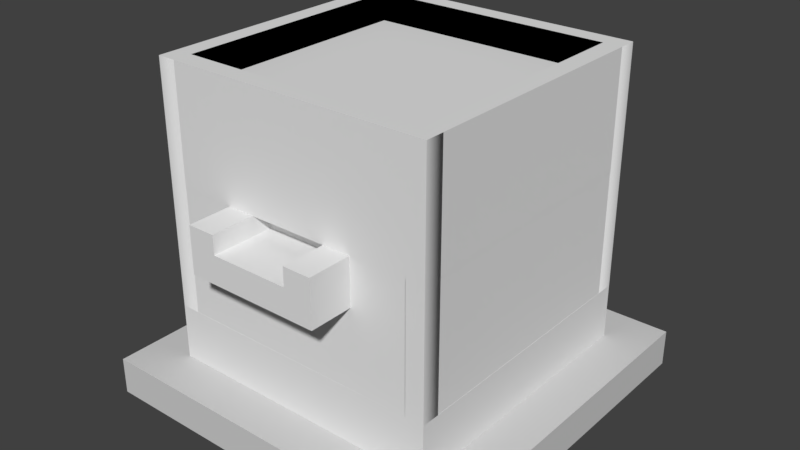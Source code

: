 # Source: caster.blend  (saved by Blender 2.78.0; exported with 4.5.12 LTS)
import bpy
from mathutils import Matrix  # noqa: F401  (used for matrix-valued properties, if any)

bpy.ops.wm.read_factory_settings(use_empty=True)
scene = bpy.context.scene
scene.name = 'Scene'

# ---- collections
col_collection_1 = bpy.data.collections.new('Collection 1'); scene.collection.children.link(col_collection_1)

# ---- materials (node trees are filled in below, after node groups)
mat_glass = bpy.data.materials.new('Glass')
mat_glass.alpha_threshold = 0.0
mat_glass.use_transparent_shadow = False
mat_glass.roughness = 0.5
mat_floorplate = bpy.data.materials.new('FloorPlate')
mat_floorplate.alpha_threshold = 0.0
mat_floorplate.use_transparent_shadow = False
mat_floorplate.diffuse_color = (0.64, 0.64, 0.64, 1.0)
mat_floorplate.specular_color = (0.5, 0.5, 0.5)
mat_floorplate.roughness = 0.5
mat_floorplate.specular_intensity = 1.0
mat_caster = bpy.data.materials.new('Caster')
mat_caster.alpha_threshold = 0.0
mat_caster.use_transparent_shadow = False
mat_caster.roughness = 0.5
mat_connector = bpy.data.materials.new('Connector')
mat_connector.alpha_threshold = 0.0
mat_connector.use_transparent_shadow = False
mat_connector.roughness = 0.5

# ---- material node trees

# ---- world
world_world = bpy.data.worlds.new('World'); scene.world = world_world
world_world.color = (0.05088, 0.05088, 0.05088)
world_world.use_sun_shadow = False
world_world.sun_shadow_jitter_overblur = 0.0
world_world.cycles.sampling_method = 'MANUAL'

# ---- meshes
me_plane = bpy.data.meshes.new('Plane')
me_plane.from_pydata([(0.8813, -0.8312, 0.25), (0.8813, -0.1687, 0.25), (0.8813, -0.8312, 0.5875), (0.8813, -0.1687, 0.5875)], [], [(0, 1, 3, 2)])
_uv = me_plane.uv_layers.new(name='UVMap')
_uv.uv.foreach_set('vector', [7.136e-05, 7.145e-05, 0.9999, 7.136e-05, 0.9999, 1.0, 7.136e-05, 1.0])
me_plane.materials.append(mat_glass)
me_plane.use_remesh_preserve_volume = False
me_plane.use_remesh_preserve_attributes = False
me_plane.use_mirror_vertex_groups = False
me_plane.update()
me_floorplate_cube_005 = bpy.data.meshes.new('FloorPlate_Cube.005')
me_floorplate_cube_005.from_pydata([(0.0, 0.1, 0.0), (0.0, 0.0, 0.0), (0.0, 0.0, 1.0), (1.0, 0.1, 0.0), (1.0, 0.0, 0.0), (1.0, 0.1, 1.0), (1.0, 0.0, 1.0), (0.0, 0.1, 1.0)], [], [(0, 1, 2), (3, 4, 1), (5, 6, 4), (7, 2, 6), (1, 4, 6), (3, 0, 7), (7, 0, 2), (0, 3, 1), (3, 5, 4), (5, 7, 6), (2, 1, 6), (5, 3, 7)])
me_floorplate_cube_005.polygons.foreach_set('use_smooth', [True] * 12)
_k = set([(0, 1), (0, 3), (0, 7), (1, 2), (1, 4), (2, 6), (2, 7), (3, 4), (3, 5), (4, 6), (5, 6), (5, 7)])
me_floorplate_cube_005.attributes.new('sharp_edge', 'BOOLEAN', 'EDGE').data.foreach_set('value', [ (min(e.vertices), max(e.vertices)) in _k for e in me_floorplate_cube_005.edges])
_uv = me_floorplate_cube_005.uv_layers.new(name='UVMap')
_uv.uv.foreach_set('vector', [0.9998, 0.151, 0.9998, 0.201, 0.5002, 0.201, 0.9998, 0.1008, 0.9998, 0.1507, 0.5002, 0.1507, 0.5002, 0.0501, 0.5002, 0.0002, 0.9998, 0.0002, 0.5002, 0.1004, 0.5002, 0.0505, 0.9998, 0.0505, 0.0002, 0.5002, 0.4998, 0.5002, 0.4998, 0.9998, 0.4998, 0.4998, 0.0002, 0.4998, 0.0002, 0.0002, 0.5002, 0.151, 0.9998, 0.151, 0.5002, 0.201, 0.5002, 0.1008, 0.9998, 0.1008, 0.5002, 0.1507, 0.9998, 0.0501, 0.5002, 0.0501, 0.9998, 0.0002, 0.9998, 0.1004, 0.5002, 0.1004, 0.9998, 0.0505, 0.0002, 0.9998, 0.0002, 0.5002, 0.4998, 0.9998, 0.4998, 0.0002, 0.4998, 0.4998, 0.0002, 0.0002])
me_floorplate_cube_005.materials.append(mat_floorplate)
me_floorplate_cube_005.use_remesh_preserve_volume = False
me_floorplate_cube_005.use_remesh_preserve_attributes = False
me_floorplate_cube_005.use_mirror_vertex_groups = False
me_floorplate_cube_005.update()
me_floorplate_cube_005.normals_split_custom_set([tuple(v) for v in zip(*[iter([-1.0, 0.0, 0.0, -1.0, 0.0, 0.0, -1.0, 0.0, 0.0, 0.0, 0.0, -1.0, 0.0, 0.0, -1.0, 0.0, 0.0, -1.0, 1.0, 0.0, 0.0, 1.0, 0.0, 0.0, 1.0, 0.0, 0.0, 0.0, 0.0, 1.0, 0.0, 0.0, 1.0, 0.0, 0.0, 1.0, 0.0, -1.0, 0.0, 0.0, -1.0, 0.0, 0.0, -1.0, 0.0, 0.0, 1.0, 0.0, 0.0, 1.0, 0.0, 0.0, 1.0, 0.0, -1.0, 0.0, 0.0, -1.0, 0.0, 0.0, -1.0, 0.0, 0.0, 0.0, 0.0, -1.0, 0.0, 0.0, -1.0, 0.0, 0.0, -1.0, 1.0, 0.0, 0.0, 1.0, 0.0, 0.0, 1.0, 0.0, 0.0, 0.0, 0.0, 1.0, 0.0, 0.0, 1.0, 0.0, 0.0, 1.0, 0.0, -1.0, 0.0, 0.0, -1.0, 0.0, 0.0, -1.0, 0.0, 0.0, 1.0, 0.0, 0.0, 1.0, 0.0, 0.0, 1.0, 0.0])] * 3)])
me_cube_001 = bpy.data.meshes.new('Cube.001')
me_cube_001.from_pydata([(-0.9508, -0.909, 0.6329), (-0.9508, -0.1465, 0.6329), (-0.1883, -0.909, 0.6329), (-0.1883, -0.1465, 0.6329), (-0.5195, -0.1465, 0.6329), (-0.5195, -0.909, 0.6329), (-0.6195, -0.1465, 0.6329), (-0.6195, -0.909, 0.6329), (-0.9508, -0.909, 0.7829), (-0.9508, -0.1465, 0.7829), (-0.1883, -0.1465, 0.7829), (-0.1883, -0.909, 0.7829), (-0.5195, -0.909, 0.7829), (-0.5195, -0.1465, 0.7829), (-0.6195, -0.1465, 0.7829), (-0.6195, -0.909, 0.7829), (-0.1883, -0.909, 1.12), (-0.9508, -0.909, 0.7829), (-0.2383, -0.859, 1.12), (-0.1883, -0.859, 1.12), (-0.3091, -0.2673, 0.6429), (-0.3091, -0.7881, 0.6429), (-0.9008, -0.909, 0.7829), (-0.83, -0.2673, 0.6429), (-0.9008, -0.859, 0.7829), (-0.9008, -0.909, 0.7829), (-0.9508, -0.1465, 0.7829), (-0.9008, -0.1465, 0.7829), (-0.9508, -0.4777, 0.6329), (-0.1883, -0.4777, 0.6329), (-0.5195, -0.4777, 0.6329), (-0.6195, -0.4777, 0.6329), (-0.1883, -0.4777, 0.7829), (-0.9508, -0.4777, 0.7829), (-0.83, -0.7881, 0.6429), (-0.9508, -0.859, 0.7829), (-0.9508, -0.5777, 0.6329), (-0.5195, -0.5777, 0.6329), (-0.6195, -0.5777, 0.6329), (-0.1883, -0.5777, 0.7829), (-0.1883, -0.859, 0.7829), (-0.1883, -0.5777, 0.6329), (-0.9508, -0.5777, 0.7829), (-0.2383, -0.859, 0.7829), (-0.9008, -0.1965, 0.7829), (-0.9508, -0.1965, 0.7829), (-0.9508, -0.909, 0.7829), (-0.9508, -0.859, 0.7829), (-0.9008, -0.1465, 0.6329), (-0.2383, -0.909, 0.6329), (-0.2383, -0.1465, 0.6329), (-0.2383, -0.909, 0.7829), (-0.2383, -0.1465, 0.7829), (-0.1883, -0.909, 0.7829), (-0.2383, -0.909, 0.7829), (-0.2383, -0.4777, 0.6329), (-0.2383, -0.5777, 0.6329), (-0.1883, -0.1965, 0.6329), (-0.9508, -0.1965, 0.7829), (-0.9008, -0.859, 0.7829), (-0.9508, -0.1965, 0.6329), (-0.5195, -0.1965, 0.6329), (-0.6195, -0.1965, 0.6329), (-0.1883, -0.1965, 0.7829), (-0.2383, -0.1965, 0.7829), (-0.2383, -0.1965, 0.6329), (-0.9008, -0.909, 0.6329), (-0.9008, -0.1465, 0.7829), (-0.9008, -0.909, 0.7829), (-0.2383, -0.909, 1.12), (-0.2383, -0.1465, 0.7829), (-0.9008, -0.4777, 0.6329), (-0.9008, -0.5777, 0.6329), (-0.9008, -0.1965, 0.6329), (-0.9508, -0.859, 0.6329), (-0.5195, -0.859, 0.6329), (-0.6195, -0.859, 0.6329), (-0.1883, -0.859, 0.7829), (-0.1883, -0.1465, 0.7829), (-0.1883, -0.859, 0.6329), (-0.9508, -0.859, 0.7829), (-0.1883, -0.1965, 0.7829), (-0.2383, -0.859, 0.6329), (-0.9008, -0.859, 0.6329), (-0.9508, -0.859, 1.12), (-0.9508, -0.909, 1.12), (-0.9008, -0.909, 1.12), (-0.9008, -0.859, 1.12), (-0.9008, -0.1465, 1.12), (-0.9508, -0.1465, 1.12), (-0.9008, -0.1965, 1.12), (-0.9508, -0.1965, 1.12), (-0.1883, -0.1965, 1.12), (-0.2383, -0.1965, 1.12), (-0.2383, -0.1465, 1.12), (-0.1883, -0.1465, 1.12), (-0.1883, -0.1965, 1.433), (-0.2383, -0.1965, 1.433), (-0.2383, -0.1465, 1.433), (-0.1883, -0.1465, 1.433), (-0.9008, -0.1465, 1.433), (-0.9508, -0.1465, 1.433), (-0.9008, -0.1965, 1.433), (-0.9508, -0.1965, 1.433), (-0.9508, -0.859, 1.433), (-0.9508, -0.909, 1.433), (-0.9008, -0.909, 1.433), (-0.9008, -0.859, 1.433), (-0.1883, -0.909, 1.433), (-0.1883, -0.859, 1.433), (-0.2383, -0.909, 1.433), (-0.2383, -0.859, 1.433), (-0.1883, -0.1965, 1.12), (-0.2383, -0.1965, 1.12), (-0.1883, -0.859, 1.12), (-0.2383, -0.859, 1.12), (-0.2383, -0.1965, 1.12), (-0.2383, -0.1465, 1.12), (-0.9008, -0.1465, 1.12), (-0.9008, -0.1965, 1.12), (-0.9008, -0.1965, 1.12), (-0.9508, -0.1965, 1.12), (-0.9508, -0.859, 1.12), (-0.9008, -0.859, 1.12), (-0.9008, -0.909, 1.12), (-0.9008, -0.859, 1.12), (-0.2383, -0.909, 1.12), (-0.2383, -0.859, 1.12), (-0.9008, -0.859, 0.9954), (-0.2383, -0.859, 0.9954), (-0.2383, -0.1965, 0.9954), (-0.9008, -0.1965, 0.9954), (-0.9008, -0.859, 0.9954), (-0.2383, -0.859, 0.9954), (-0.2383, -0.1965, 0.9954), (-0.9008, -0.1965, 0.9954), (-0.6003, -0.5585, 0.9579), (-0.5388, -0.5585, 0.9579), (-0.5388, -0.4969, 0.9579), (-0.6003, -0.4969, 0.9579), (-0.6003, -0.5585, 0.8929), (-0.5388, -0.5585, 0.8929), (-0.5388, -0.4969, 0.8929), (-0.6003, -0.4969, 0.8929), (-0.2383, -0.1965, 1.358), (-0.2383, -0.859, 1.358), (-0.9008, -0.1965, 1.358), (-0.9008, -0.859, 1.358)], [(68, 8), (77, 11), (54, 49), (43, 82), (74, 47), (83, 24), (65, 64), (70, 50), (10, 63), (73, 44), (45, 60), (26, 1), (48, 27)], [(70, 27, 44, 64), (76, 75, 5, 7), (83, 76, 7, 66), (5, 12, 15, 7), (48, 67, 14, 6), (6, 14, 13, 4), (49, 51, 12, 5), (46, 17, 35, 47), (25, 54, 43, 24), (50, 52, 10, 3), (60, 58, 9, 1), (47, 35, 59, 24), (24, 59, 22, 25), (35, 84, 87, 59), (43, 18, 19, 40), (79, 40, 53, 2), (66, 25, 46, 0), (70, 94, 95, 78), (40, 19, 16, 53), (36, 42, 33, 28), (57, 63, 32, 29), (73, 62, 31, 71), (62, 61, 30, 31), (65, 57, 29, 55), (74, 80, 42, 36), (53, 16, 69, 54), (29, 32, 39, 41), (71, 31, 38, 72), (31, 30, 37, 38), (55, 29, 41, 56), (64, 43, 40, 81), (26, 45, 91, 89), (30, 55, 56, 37), (61, 65, 55, 30), (18, 111, 109, 19), (24, 34, 23, 44), (4, 13, 52, 50), (2, 11, 51, 49), (75, 82, 49, 5), (4, 50, 65, 61), (3, 78, 81, 57), (6, 4, 61, 62), (48, 6, 62, 73), (54, 69, 18, 43), (44, 23, 20, 64), (28, 33, 58, 60), (28, 71, 72, 36), (60, 73, 71, 28), (64, 20, 21, 43), (25, 22, 17, 46), (7, 15, 68, 66), (1, 9, 67, 48), (45, 47, 24, 44), (36, 72, 83, 74), (37, 56, 82, 75), (23, 34, 21, 20), (0, 8, 80, 74), (43, 21, 34, 24), (41, 39, 77, 79), (72, 38, 76, 83), (38, 37, 75, 76), (56, 41, 79, 82), (87, 107, 106, 86), (17, 85, 84, 35), (59, 87, 86, 22), (22, 86, 85, 17), (89, 91, 103, 101), (44, 27, 88, 90), (27, 26, 89, 88), (45, 44, 90, 91), (94, 98, 99, 95), (78, 95, 92, 81), (81, 92, 93, 64), (64, 93, 94, 70), (97, 96, 99, 98), (92, 96, 97, 93), (95, 99, 96, 92), (93, 97, 98, 94), (101, 103, 102, 100), (90, 88, 100, 102), (91, 90, 102, 103), (88, 89, 101, 100), (107, 104, 105, 106), (85, 105, 104, 84), (84, 104, 107, 87), (86, 106, 105, 85), (109, 111, 110, 108), (69, 110, 111, 18), (16, 108, 110, 69), (19, 109, 108, 16), (109, 111, 115, 114), (115, 113, 112, 114), (96, 109, 114, 112), (97, 96, 112, 113), (111, 97, 113, 115), (109, 96, 97, 111), (97, 116, 117, 98), (119, 118, 117, 116), (102, 119, 116, 97), (100, 118, 119, 102), (98, 117, 118, 100), (100, 102, 97, 98), (103, 102, 120, 121), (122, 121, 120, 123), (107, 104, 122, 123), (102, 107, 123, 120), (104, 103, 121, 122), (107, 102, 103, 104), (107, 125, 124, 106), (126, 124, 125, 127), (111, 127, 125, 107), (106, 124, 126, 110), (110, 126, 127, 111), (125, 120, 131, 128), (107, 106, 110, 111), (111, 107, 147, 145), (131, 130, 134, 135), (120, 116, 130, 131), (116, 127, 129, 130), (127, 125, 128, 129), (134, 133, 137, 138), (130, 129, 133, 134), (128, 131, 135, 132), (129, 128, 132, 133), (136, 139, 143, 140), (132, 135, 139, 136), (133, 132, 136, 137), (135, 134, 138, 139), (142, 141, 140, 143), (137, 136, 140, 141), (139, 138, 142, 143), (138, 137, 141, 142), (146, 144, 145, 147), (102, 97, 144, 146), (107, 102, 146, 147), (97, 111, 145, 144)])
me_cube_001.polygons.foreach_set('use_smooth', [0, 1, 1, 1, 1, 1, 1, 0, 1, 1, 1, 1, 1, 1, 1, 1, 1, 0, 1, 1, 1, 1, 1, 1, 1, 0, 1, 1, 1, 1, 1, 0, 1, 1, 1, 1, 1, 1, 1, 1, 1, 1, 1, 1, 0, 1, 1, 1, 1, 1, 1, 1, 1, 1, 1, 1, 1, 1, 1, 1, 1, 1, 1, 0, 1, 1, 0, 0, 0, 1, 0, 1, 1, 0, 1, 1, 1, 0, 0, 0, 1, 0, 1, 0, 1, 1, 1, 1, 0, 1, 1, 1, 0, 1, 0, 0, 0, 0, 0, 0, 0, 0, 1, 1, 1, 0, 0, 0, 1, 1, 0, 0, 1, 0, 0, 0, 0, 0, 0, 0, 0, 0, 0, 0, 0, 0, 0, 0, 0, 0, 0, 0, 0, 0, 0, 0])
_k = set([(0, 8), (0, 66), (0, 74), (1, 9), (1, 48), (1, 60), (2, 11), (2, 49), (2, 79), (3, 10), (3, 50), (3, 57), (4, 6), (4, 13), (4, 50), (4, 61), (5, 7), (5, 12), (5, 49), (5, 75), (6, 14), (6, 48), (6, 62), (7, 15), (7, 66), (7, 76), (8, 68), (8, 80), (9, 58), (9, 67), (10, 52), (10, 63), (11, 51), (11, 77), (12, 15), (12, 51), (13, 14), (13, 52), (14, 67), (15, 68), (16, 19), (16, 69), (17, 22), (17, 35), (18, 19), (18, 69), (22, 59), (24, 25), (24, 47), (25, 46), (26, 27), (26, 45), (27, 44), (28, 33), (28, 36), (28, 60), (28, 71), (29, 32), (29, 41), (29, 55), (29, 57), (30, 31), (30, 37), (30, 55), (30, 61), (31, 38), (31, 62), (31, 71), (32, 39), (32, 63), (33, 42), (33, 58), (35, 59), (36, 42), (36, 72), (36, 74), (37, 38), (37, 56), (37, 75), (38, 72), (38, 76), (39, 41), (39, 77), (40, 43), (40, 53), (41, 56), (41, 79), (42, 80), (43, 54), (44, 45), (46, 47), (48, 67), (48, 73), (49, 51), (49, 82), (50, 52), (50, 65), (53, 54), (55, 56), (55, 65), (56, 82), (57, 63), (57, 65), (58, 60), (60, 73), (61, 62), (61, 65), (62, 73), (64, 70), (64, 81), (66, 68), (66, 83), (70, 78), (71, 72), (71, 73), (72, 83), (74, 80), (74, 83), (75, 76), (75, 82), (76, 83), (77, 79), (78, 81), (79, 82), (84, 85), (84, 87), (85, 86), (86, 87), (88, 89), (88, 90), (89, 91), (90, 91), (92, 93), (92, 95), (93, 94), (94, 95), (96, 97), (96, 99), (97, 98), (98, 99), (100, 101), (100, 102), (101, 103), (102, 103), (104, 105), (104, 107), (105, 106), (106, 107), (108, 109), (108, 110), (109, 111), (110, 111), (112, 113), (114, 115), (116, 117), (118, 119), (120, 121), (122, 123), (124, 125), (126, 127)])
me_cube_001.attributes.new('sharp_edge', 'BOOLEAN', 'EDGE').data.foreach_set('value', [ (min(e.vertices), max(e.vertices)) in _k for e in me_cube_001.edges])
_uv = me_cube_001.uv_layers.new(name='UVMap')
_uv.uv.foreach_set('vector', [0.9936, 0.5024, 0.9936, 0.7536, 0.9747, 0.7536, 0.9747, 0.5024, 0.1628, 0.3081, 0.125, 0.3081, 0.125, 0.2891, 0.1628, 0.2891, 0.2689, 0.3081, 0.1628, 0.3081, 0.1628, 0.2891, 0.2689, 0.2891, 0.7736, 0.7038, 0.8302, 0.7038, 0.8302, 0.7417, 0.7736, 0.7417, 0.7736, 0.01896, 0.8302, 0.01896, 0.8302, 0.1256, 0.7736, 0.1256, 0.7736, 0.1256, 0.8302, 0.1256, 0.8302, 0.1635, 0.7736, 0.1635, 0.7736, 0.5972, 0.8302, 0.5972, 0.8302, 0.7038, 0.7736, 0.7038, 0.0, 0.0, 0.0, 0.0, 0.0, 0.0, 0.0, 0.0, 0.9747, 0.5024, 0.9747, 0.2512, 0.9936, 0.2512, 0.9936, 0.5024, 0.7736, 0.2702, 0.8302, 0.2702, 0.8302, 0.2891, 0.7736, 0.2891, 0.8302, 0.3081, 0.7736, 0.3081, 0.7736, 0.2891, 0.8302, 0.2891, 0.0, 0.0, 0.0, 0.0, 0.0, 0.0, 0.0, 0.0, 0.0, 0.0, 0.0, 0.0, 0.0, 0.0, 0.0, 0.0, 0.5567, 1.0, 0.5567, 0.8721, 0.5755, 0.8721, 0.5755, 1.0, 0.6368, 1.0, 0.6368, 0.8721, 0.6557, 0.8721, 0.6557, 1.0, 0.937, 0.5545, 0.937, 0.4976, 0.9559, 0.4976, 0.9559, 0.5545, 0.05661, 0.8863, 0.05661, 0.8294, 0.07548, 0.8294, 0.07548, 0.8863, 0.6133, 1.0, 0.6133, 0.8721, 0.6321, 0.8721, 0.6321, 1.0, 0.937, 0.4976, 0.937, 0.3697, 0.9559, 0.3697, 0.9559, 0.4976, 0.8302, 0.4526, 0.7736, 0.4526, 0.7736, 0.4147, 0.8302, 0.4147, 0.8868, 0.2512, 0.8302, 0.2512, 0.8302, 0.1446, 0.8868, 0.1446, 0.2689, 0.5593, 0.1628, 0.5593, 0.1628, 0.4526, 0.2689, 0.4526, 0.1628, 0.5593, 0.125, 0.5593, 0.125, 0.4526, 0.1628, 0.4526, 0.01887, 0.5593, 3.937e-08, 0.5593, 1.125e-08, 0.4526, 0.01887, 0.4526, 0.8302, 0.5593, 0.7736, 0.5593, 0.7736, 0.4526, 0.8302, 0.4526, 0.5755, 1.0, 0.5755, 0.8721, 0.5944, 0.8721, 0.5944, 1.0, 0.8868, 0.1446, 0.8302, 0.1446, 0.8302, 0.1066, 0.8868, 0.1066, 0.2689, 0.4526, 0.1628, 0.4526, 0.1628, 0.4147, 0.2689, 0.4147, 0.1628, 0.4526, 0.125, 0.4526, 0.125, 0.4147, 0.1628, 0.4147, 0.01887, 0.4526, 1.125e-08, 0.4526, 1.687e-08, 0.4147, 0.01887, 0.4147, 0.9623, 0.2512, 0.9623, 0.0, 0.9811, 2.26e-08, 0.9811, 0.2512, 0.7123, 1.0, 0.6934, 1.0, 0.6934, 0.8721, 0.7123, 0.8721, 0.125, 0.4526, 0.01887, 0.4526, 0.01887, 0.4147, 0.125, 0.4147, 0.125, 0.5593, 0.01887, 0.5593, 0.01887, 0.4526, 0.125, 0.4526, 0.6368, 0.8721, 0.6368, 0.7536, 0.6557, 0.7536, 0.6557, 0.8721, 0.937, 0.5024, 0.8836, 0.4755, 0.8836, 0.2781, 0.937, 0.2512, 0.7736, 0.1635, 0.8302, 0.1635, 0.8302, 0.2702, 0.7736, 0.2702, 0.7736, 0.5782, 0.8302, 0.5782, 0.8302, 0.5972, 0.7736, 0.5972, 0.125, 0.3081, 0.01887, 0.3081, 0.01887, 0.2891, 0.125, 0.2891, 0.125, 0.5782, 0.01887, 0.5782, 0.01887, 0.5593, 0.125, 0.5593, 0.937, 0.5024, 0.937, 0.5593, 0.9181, 0.5593, 0.9181, 0.5024, 0.1628, 0.5782, 0.125, 0.5782, 0.125, 0.5593, 0.1628, 0.5593, 0.2689, 0.5782, 0.1628, 0.5782, 0.1628, 0.5593, 0.2689, 0.5593, 0.6557, 1.0, 0.6557, 0.8721, 0.6746, 0.8721, 0.6746, 1.0, 0.4843, 0.5024, 0.5377, 0.5293, 0.5377, 0.7267, 0.4843, 0.7536, 0.8302, 0.4147, 0.7736, 0.4147, 0.7736, 0.3081, 0.8302, 0.3081, 0.2878, 0.4526, 0.2689, 0.4526, 0.2689, 0.4147, 0.2878, 0.4147, 0.2878, 0.5593, 0.2689, 0.5593, 0.2689, 0.4526, 0.2878, 0.4526, 0.8836, 0.5024, 0.8302, 0.4755, 0.8302, 0.2781, 0.8836, 0.2512, 0.0, 0.0, 0.0, 0.0, 0.0, 0.0, 0.0, 0.0, 0.7736, 0.7417, 0.8302, 0.7417, 0.8302, 0.8484, 0.7736, 0.8484, 0.7736, 0.0, 0.8302, 0.0, 0.8302, 0.01896, 0.7736, 0.01896, 0.9559, 0.5024, 0.9559, 0.2512, 0.9747, 0.2512, 0.9747, 0.5024, 0.2878, 0.4147, 0.2689, 0.4147, 0.2689, 0.3081, 0.2878, 0.3081, 0.125, 0.4147, 0.01887, 0.4147, 0.01887, 0.3081, 0.125, 0.3081, 0.4843, 0.6999, 0.2878, 0.6999, 0.2878, 0.5024, 0.4843, 0.5024, 0.8302, 0.5782, 0.7736, 0.5782, 0.7736, 0.5593, 0.8302, 0.5593, 0.8302, 0.5024, 0.8836, 0.5293, 0.8836, 0.7267, 0.8302, 0.7536, 0.8868, 0.1066, 0.8302, 0.1066, 0.8302, 0.0, 0.8868, 0.0, 0.2689, 0.4147, 0.1628, 0.4147, 0.1628, 0.3081, 0.2689, 0.3081, 0.1628, 0.4147, 0.125, 0.4147, 0.125, 0.3081, 0.1628, 0.3081, 0.01887, 0.4147, 1.687e-08, 0.4147, 0.0, 0.3081, 0.01887, 0.3081, 0.6746, 0.8721, 0.6746, 0.7536, 0.6934, 0.7536, 0.6934, 0.8721, 0.8302, 1.0, 0.8302, 0.8721, 0.8491, 0.8721, 0.8491, 1.0, 0.6746, 1.0, 0.6746, 0.8721, 0.6934, 0.8721, 0.6934, 1.0, 0.4843, 1.0, 0.4843, 0.8721, 0.5032, 0.8721, 0.5032, 1.0, 0.7123, 0.8721, 0.6934, 0.8721, 0.6934, 0.7536, 0.7123, 0.7536, 0.7312, 0.7536, 0.75, 0.7536, 0.75, 0.8815, 0.7312, 0.8815, 0.5221, 1.0, 0.5032, 1.0, 0.5032, 0.8721, 0.5221, 0.8721, 0.5567, 1.0, 0.5378, 1.0, 0.5378, 0.8721, 0.5567, 0.8721, 0.6133, 0.8721, 0.6133, 0.7536, 0.6321, 0.7536, 0.6321, 0.8721, 0.937, 0.5593, 0.937, 0.6872, 0.9181, 0.6872, 0.9181, 0.5593, 0.5944, 1.0, 0.5944, 0.8721, 0.6133, 0.8721, 0.6133, 1.0, 0.7123, 1.0, 0.7123, 0.8721, 0.7312, 0.8721, 0.7312, 1.0, 0.2689, 0.2702, 0.2878, 0.2702, 0.2878, 0.2891, 0.2689, 0.2891, 0.5944, 0.8721, 0.5944, 0.7536, 0.6133, 0.7536, 0.6133, 0.8721, 0.937, 0.6872, 0.937, 0.8057, 0.9181, 0.8057, 0.9181, 0.6872, 0.7123, 0.8721, 0.7123, 0.7536, 0.7312, 0.7536, 0.7312, 0.8721, 0.0, 0.2891, 0.0, 0.2702, 0.01887, 0.2702, 0.01887, 0.2891, 0.7312, 0.8815, 0.75, 0.8815, 0.75, 1.0, 0.7312, 1.0, 0.5567, 0.8721, 0.5378, 0.8721, 0.5378, 0.7536, 0.5567, 0.7536, 0.5221, 0.8721, 0.5032, 0.8721, 0.5032, 0.7536, 0.5221, 0.7536, 0.01887, 0.01896, 0.0, 0.01896, 0.0, 2.26e-08, 0.01887, 2.26e-08, 0.8302, 0.8721, 0.8302, 0.7536, 0.8491, 0.7536, 0.8491, 0.8721, 0.5567, 0.8721, 0.5567, 0.7536, 0.5755, 0.7536, 0.5755, 0.8721, 0.4843, 0.8721, 0.4843, 0.7536, 0.5032, 0.7536, 0.5032, 0.8721, 0.2878, 0.01896, 0.2689, 0.01896, 0.2689, 0.0, 0.2878, 2.26e-08, 0.6557, 0.8721, 0.6557, 0.7536, 0.6746, 0.7536, 0.6746, 0.8721, 0.5755, 0.8721, 0.5755, 0.7536, 0.5944, 0.7536, 0.5944, 0.8721, 0.937, 0.3697, 0.937, 0.2512, 0.9559, 0.2512, 0.9559, 0.3697, 0.8993, 0.7536, 0.9181, 0.7536, 0.9181, 0.8721, 0.8993, 0.8721, 0.937, 0.8057, 0.937, 0.5545, 0.9559, 0.5545, 0.9559, 0.8057, 0.6557, 0.5024, 0.6557, 0.2512, 0.7736, 0.2512, 0.7736, 0.5024, 0.8679, 0.7536, 0.8868, 0.7536, 0.8868, 0.8721, 0.8679, 0.8721, 0.5378, 0.2512, 0.5378, 5.65e-09, 0.6557, 0.0, 0.6557, 0.2512, 0.2878, 0.01896, 0.2878, 0.2702, 0.2689, 0.2702, 0.2689, 0.01896, 0.03774, 0.9479, 0.03774, 0.8294, 0.05661, 0.8294, 0.05661, 0.9479, 0.9747, 0.7536, 0.9559, 0.7536, 0.9559, 0.5024, 0.9747, 0.5024, 0.6557, 0.7536, 0.5378, 0.7536, 0.5378, 0.5024, 0.6557, 0.5024, 0.03774, 0.8294, 0.03774, 0.9479, 0.01887, 0.9479, 0.01887, 0.8294, 0.0, 0.5782, 0.1179, 0.5782, 0.1179, 0.8294, 4.499e-08, 0.8294, 0.01887, 0.2891, 0.01887, 0.2702, 0.2689, 0.2702, 0.2689, 0.2891, 0.75, 0.7536, 0.7689, 0.7536, 0.7689, 0.8721, 0.75, 0.8721, 0.8993, 0.7536, 0.8993, 0.5024, 0.9181, 0.5024, 0.9181, 0.7536, 0.8491, 0.7536, 0.8679, 0.7536, 0.8679, 0.8721, 0.8491, 0.8721, 0.6557, 0.7536, 0.6557, 0.5024, 0.7736, 0.5024, 0.7736, 0.7536, 0.5378, 0.5024, 0.5378, 0.2512, 0.6557, 0.2512, 0.6557, 0.5024, 0.01887, 0.01896, 0.01887, 0.2702, 0.0, 0.2702, 0.0, 0.01896, 0.01887, 0.8294, 0.01887, 0.9479, 2.249e-08, 0.9479, 0.0, 0.8294, 1.0, 0.0, 1.0, 0.2512, 0.9811, 0.2512, 0.9811, 5.65e-09, 0.2358, 0.8294, 0.1179, 0.8294, 0.1179, 0.5782, 0.2358, 0.5782, 0.7736, 0.2512, 0.6557, 0.2512, 0.6557, 1.695e-08, 0.7736, 0.0, 0.937, 0.8057, 0.937, 0.9241, 0.9181, 0.9241, 0.9181, 0.8057, 0.2358, 0.8294, 0.2358, 0.5782, 0.283, 0.5782, 0.283, 0.8294, 0.01887, 0.01896, 0.01887, 2.26e-08, 0.2689, 0.0, 0.2689, 0.01896, 0.467, 0.6999, 0.467, 0.9511, 0.4387, 0.9511, 0.4387, 0.6999, 0.0, 0.0, 0.0, 0.0, 0.0, 0.0, 0.0, 0.0, 0.3821, 0.6999, 0.3821, 0.9511, 0.3349, 0.9511, 0.3349, 0.6999, 0.2878, 0.9511, 0.2878, 0.6999, 0.3349, 0.6999, 0.3349, 0.9511, 0.934, 0.0, 0.934, 0.2512, 0.8868, 0.2512, 0.8868, 5.65e-09, 0.5378, 0.0, 0.5378, 0.2512, 0.4244, 0.1373, 0.4244, 0.1139, 0.0, 0.0, 0.0, 0.0, 0.0, 0.0, 0.0, 0.0, 0.0, 0.0, 0.0, 0.0, 0.0, 0.0, 0.0, 0.0, 0.0, 0.0, 0.0, 0.0, 0.0, 0.0, 0.0, 0.0, 0.0987, 0.8294, 0.1219, 0.8294, 0.1219, 0.8541, 0.0987, 0.8541, 0.2878, 0.2512, 0.2878, 7.91e-08, 0.4012, 0.1139, 0.4012, 0.1373, 0.5378, 0.2512, 0.2878, 0.2512, 0.4012, 0.1373, 0.4244, 0.1373, 0.2878, 7.91e-08, 0.5378, 0.0, 0.4244, 0.1139, 0.4012, 0.1139, 0.1684, 0.8294, 0.1916, 0.8294, 0.1916, 0.8528, 0.1684, 0.8528, 0.1451, 0.8294, 0.1684, 0.8294, 0.1684, 0.8541, 0.1451, 0.8541, 0.07548, 0.8294, 0.0987, 0.8294, 0.0987, 0.8541, 0.07548, 0.8541, 0.1219, 0.8294, 0.1451, 0.8294, 0.1451, 0.8541, 0.1219, 0.8541, 0.2878, 0.2512, 0.5378, 0.2512, 0.5378, 0.5024, 0.2878, 0.5024, 0.934, 0.2512, 0.934, 5.65e-09, 0.9623, 0.0, 0.9623, 0.2512, 0.3821, 0.9511, 0.3821, 0.6999, 0.4104, 0.6999, 0.4104, 0.9511, 0.4104, 0.9511, 0.4104, 0.6999, 0.4387, 0.6999, 0.4387, 0.9511])
me_cube_001.materials.append(mat_caster)
me_cube_001.use_remesh_preserve_volume = False
me_cube_001.use_remesh_preserve_attributes = False
me_cube_001.use_mirror_vertex_groups = False
me_cube_001.update()
me_plane_001 = bpy.data.meshes.new('Plane.001')
me_plane_001.from_pydata([(0.8813, -0.8312, 0.25), (0.8813, -0.1687, 0.25), (0.8813, -0.8312, 0.5875), (0.8813, -0.1687, 0.5875)], [], [(0, 1, 3, 2)])
_uv = me_plane_001.uv_layers.new(name='UVMap')
_uv.uv.foreach_set('vector', [7.136e-05, 7.145e-05, 0.9999, 7.136e-05, 0.9999, 1.0, 7.136e-05, 1.0])
me_plane_001.materials.append(mat_glass)
me_plane_001.use_remesh_preserve_volume = False
me_plane_001.use_remesh_preserve_attributes = False
me_plane_001.use_mirror_vertex_groups = False
me_plane_001.update()
me_plane_002 = bpy.data.meshes.new('Plane.002')
me_plane_002.from_pydata([(0.8813, -0.8312, 0.25), (0.8813, -0.1687, 0.25), (0.8813, -0.8312, 0.5875), (0.8813, -0.1687, 0.5875), (0.8813, -0.8312, 0.4625), (0.8813, -0.1687, 0.4625), (0.8813, -0.6812, 0.25), (0.8813, -0.6812, 0.5875), (0.8813, -0.6812, 0.4625), (0.8813, -0.3187, 0.25), (0.8813, -0.3187, 0.5875), (0.8813, -0.3187, 0.4625)], [], [(11, 5, 3, 10), (9, 1, 5, 11), (0, 6, 8, 4), (4, 8, 7, 2), (6, 9, 11, 8)])
_uv = me_plane_002.uv_layers.new(name='UVMap')
_uv.uv.foreach_set('vector', [0.6296, 0.2266, 0.6296, 2.249e-08, 1.0, 2.249e-08, 1.0, 0.2266, 0.0, 0.2266, 2.208e-07, 0.0, 0.6296, 2.249e-08, 0.6296, 0.2266, 3.091e-07, 1.0, 1.325e-07, 0.7737, 0.6296, 0.7737, 0.6296, 1.0, 0.6296, 1.0, 0.6296, 0.7737, 1.0, 0.7737, 1.0, 1.0, 1.325e-07, 0.7737, 0.0, 0.2266, 0.6296, 0.2266, 0.6296, 0.7737])
me_plane_002.materials.append(mat_glass)
me_plane_002.use_remesh_preserve_volume = False
me_plane_002.use_remesh_preserve_attributes = False
me_plane_002.use_mirror_vertex_groups = False
me_plane_002.update()
me_fluidconnector_cube_001 = bpy.data.meshes.new('FluidConnector_Cube.001')
me_fluidconnector_cube_001.from_pydata([(0.3187, 0.5375, 0.1687), (0.3187, 0.5375, 0.0), (0.3187, 0.4625, 0.0), (0.3187, 0.4625, 0.1687), (0.3187, 0.5875, 0.1687), (0.3187, 0.5875, 0.0), (0.3938, 0.5375, 0.0), (0.3938, 0.4625, 0.0), (0.3938, 0.5875, 0.1687), (0.3938, 0.5875, 0.0), (0.6062, 0.5375, 0.0), (0.6062, 0.4625, 0.0), (0.3938, 0.5375, 0.1687), (0.6062, 0.5375, 0.1687), (0.6812, 0.5375, 0.0), (0.6812, 0.4625, 0.0), (0.6062, 0.5875, 0.1687), (0.6062, 0.5875, 0.0), (0.6812, 0.5875, 0.0), (0.6812, 0.5375, 0.1687), (0.6812, 0.4625, 0.1687), (0.6812, 0.5875, 0.1687)], [], [(0, 1, 2, 3), (4, 5, 1, 0), (1, 6, 7, 2), (8, 9, 5, 4), (5, 9, 6, 1), (6, 10, 11, 7), (9, 8, 12, 6), (10, 6, 12, 13), (10, 14, 15, 11), (16, 17, 10, 13), (17, 18, 14, 10), (14, 19, 20, 15), (21, 18, 17, 16), (18, 21, 19, 14), (4, 0, 12, 8), (16, 13, 19, 21), (3, 20, 19, 0), (2, 7, 11, 15, 20, 3)])
me_fluidconnector_cube_001.polygons.foreach_set('use_smooth', [True] * 18)
_k = set([(0, 1), (0, 3), (0, 4), (0, 12), (0, 19), (1, 2), (1, 5), (1, 6), (2, 3), (2, 7), (3, 20), (4, 5), (4, 8), (5, 9), (6, 7), (6, 9), (6, 10), (6, 12), (7, 11), (8, 9), (8, 12), (10, 11), (10, 13), (10, 14), (10, 17), (11, 15), (12, 13), (13, 16), (13, 19), (14, 15), (14, 18), (14, 19), (15, 20), (16, 17), (16, 21), (17, 18), (18, 21), (19, 20), (19, 21)])
me_fluidconnector_cube_001.attributes.new('sharp_edge', 'BOOLEAN', 'EDGE').data.foreach_set('value', [ (min(e.vertices), max(e.vertices)) in _k for e in me_fluidconnector_cube_001.edges])
_uv = me_fluidconnector_cube_001.uv_layers.new(name='UVMap')
_uv.uv.foreach_set('vector', [0.8974, 0.8571, 0.6538, 0.8571, 0.6538, 0.7013, 0.8974, 0.7013, 0.8974, 0.961, 0.6538, 0.961, 0.6538, 0.8571, 0.8974, 0.8571, 0.1538, 0.0, 0.1538, 0.1558, 1.834e-07, 0.1558, 0.0, 0.0, 0.6538, 0.7532, 0.6538, 1.0, 0.5, 1.0, 0.5, 0.7532, 0.2564, 0.0, 0.2564, 0.1558, 0.1538, 0.1558, 0.1538, 0.0, 0.1538, 0.1558, 0.1538, 0.5974, 1.834e-07, 0.5974, 1.834e-07, 0.1558, 0.1538, 1.0, 0.1538, 0.7532, 0.2564, 0.7532, 0.2564, 1.0, 0.8974, 0.0, 0.8974, 0.4416, 0.6538, 0.4416, 0.6538, 0.0, 0.1538, 0.5974, 0.1538, 0.7532, 1.834e-07, 0.7532, 1.834e-07, 0.5974, 0.5, 0.7532, 0.5, 1.0, 0.3974, 1.0, 0.3974, 0.7532, 0.2564, 0.5974, 0.2564, 0.7532, 0.1538, 0.7532, 0.1538, 0.5974, 0.6538, 0.5455, 0.8974, 0.5455, 0.8974, 0.7013, 0.6538, 0.7013, 0.1538, 0.7532, 0.1538, 1.0, 0.0, 1.0, 0.0, 0.7532, 0.6538, 0.4416, 0.8974, 0.4416, 0.8974, 0.5455, 0.6538, 0.5455, 0.2949, 0.7532, 0.3974, 0.7532, 0.3974, 0.9091, 0.2949, 0.9091, 0.8974, 0.0, 1.0, 0.0, 1.0, 0.1558, 0.8974, 0.1558, 0.5, 0.7532, 0.5, 0.0, 0.6538, 0.0, 0.6538, 0.7532, 0.5, 0.0, 0.5, 0.1558, 0.5, 0.5974, 0.5, 0.7532, 0.2564, 0.7532, 0.2564, 0.0])
me_fluidconnector_cube_001.materials.append(mat_connector)
me_fluidconnector_cube_001.use_remesh_preserve_volume = False
me_fluidconnector_cube_001.use_remesh_preserve_attributes = False
me_fluidconnector_cube_001.use_mirror_vertex_groups = False
me_fluidconnector_cube_001.update()
me_fluidconnector_cube_001.normals_split_custom_set([tuple(v) for v in zip(*[iter([-1.0, 0.0, 0.0, -1.0, 0.0, 0.0, -1.0, 0.0, 0.0, -1.0, 0.0, 0.0, -1.0, 0.0, 0.0, -1.0, 0.0, 0.0, -1.0, 0.0, 0.0, -1.0, 0.0, 0.0, 0.0, 0.0, -1.0, 0.0, 0.0, -1.0, 0.0, 0.0, -1.0, 0.0, 0.0, -1.0, 0.0, 1.0, 0.0, 0.0, 1.0, 0.0, 0.0, 1.0, 0.0, 0.0, 1.0, 0.0, 0.0, 0.0, -1.0, 0.0, 0.0, -1.0, 0.0, 0.0, -1.0, 0.0, 0.0, -1.0, 0.0, 0.0, -1.0, 0.0, 0.0, -1.0, 0.0, 0.0, -1.0, 0.0, 0.0, -1.0, 1.0, 0.0, 0.0, 1.0, 0.0, 0.0, 1.0, 0.0, 0.0, 1.0, 0.0, 0.0, 0.0, 1.0, 0.0, 0.0, 1.0, 0.0, 0.0, 1.0, 0.0, 0.0, 1.0, 0.0, 0.0, 0.0, -1.0, 0.0, 0.0, -1.0, 0.0, 0.0, -1.0, 0.0, 0.0, -1.0, -1.0, 0.0, 0.0, -1.0, 0.0, 0.0, -1.0, 0.0, 0.0, -1.0, 0.0, 0.0, 0.0, 0.0, -1.0, 0.0, 0.0, -1.0, 0.0, 0.0, -1.0, 0.0, 0.0, -1.0, 1.0, 0.0, 0.0, 1.0, 0.0, 0.0, 1.0, 0.0, 0.0, 1.0, 0.0, 0.0, 0.0, 1.0, 0.0, 0.0, 1.0, 0.0, 0.0, 1.0, 0.0, 0.0, 1.0, 0.0, 1.0, 0.0, 0.0, 1.0, 0.0, 0.0, 1.0, 0.0, 0.0, 1.0, 0.0, 0.0, 0.0, 0.0, 1.0, 0.0, 0.0, 1.0, 0.0, 0.0, 1.0, 0.0, 0.0, 1.0, 0.0, 0.0, 1.0, 0.0, 0.0, 1.0, 0.0, 0.0, 1.0, 0.0, 0.0, 1.0, 0.0, 0.0, 1.0, 0.0, 0.0, 1.0, 0.0, 0.0, 1.0, 0.0, 0.0, 1.0, 0.0, -1.0, -2.436e-07, 0.0, -1.0, -2.436e-07, 0.0, -1.0, -2.436e-07, 0.0, -1.0, -2.436e-07, 0.0, -1.0, -2.436e-07, 0.0, -1.0, -2.436e-07])] * 3)])
me_plane_003 = bpy.data.meshes.new('Plane.003')
me_plane_003.from_pydata([(0.8813, -0.8312, 0.25), (0.8813, -0.1687, 0.25), (0.8813, -0.8312, 0.5875), (0.8813, -0.1687, 0.5875)], [], [(0, 1, 3, 2)])
_uv = me_plane_003.uv_layers.new(name='UVMap')
_uv.uv.foreach_set('vector', [7.136e-05, 7.145e-05, 0.9999, 7.136e-05, 0.9999, 1.0, 7.136e-05, 1.0])
me_plane_003.materials.append(mat_glass)
me_plane_003.use_remesh_preserve_volume = False
me_plane_003.use_remesh_preserve_attributes = False
me_plane_003.use_mirror_vertex_groups = False
me_plane_003.update()

# ---- objects
ob_glass_front = bpy.data.objects.new('Glass_Front', me_plane)
ob_floorplate = bpy.data.objects.new('Floorplate', me_floorplate_cube_005)
ob_caster = bpy.data.objects.new('Caster', me_cube_001)
ob_glass_right = bpy.data.objects.new('Glass_Right', me_plane_001)
ob_glass_back = bpy.data.objects.new('Glass_Back', me_plane_002)
ob_connector = bpy.data.objects.new('Connector', me_fluidconnector_cube_001)
ob_glass_left = bpy.data.objects.new('Glass_Left', me_plane_003)

# ---- transforms, parenting, visibility, modifiers, constraints
ob_glass_front.location = (0.0, -1.0, 0.0)
ob_glass_front.rotation_euler = (0.0, 0.0, 1.571)
ob_glass_front.lineart.crease_threshold = 0.0
ob_floorplate.location = (0.0, 0.0, 0.0)
ob_floorplate.rotation_euler = (1.571, -0.0, 0.0)
ob_floorplate.lineart.crease_threshold = 0.0
ob_caster.location = (1.07, 0.02771, -0.5329)
ob_caster.lineart.crease_threshold = 0.0
ob_glass_right.location = (1.0, -1.0, 0.0)
ob_glass_right.rotation_euler = (0.0, 0.0, 3.142)
ob_glass_right.lineart.crease_threshold = 0.0
ob_glass_back.location = (1.0, 0.0, 0.0)
ob_glass_back.rotation_euler = (0.0, 0.0, 4.712)
ob_glass_back.lineart.crease_threshold = 0.0
ob_connector.location = (1.0, -1.0, 0.0)
ob_connector.rotation_euler = (1.571, -0.0, -3.142)
ob_connector.lineart.crease_threshold = 0.0
ob_glass_left.location = (0.0, 0.0, 0.0)
ob_glass_left.lineart.crease_threshold = 0.0

# ---- collection membership
col_collection_1.objects.link(ob_glass_front)
col_collection_1.objects.link(ob_floorplate)
col_collection_1.objects.link(ob_caster)
col_collection_1.objects.link(ob_glass_right)
col_collection_1.objects.link(ob_glass_back)
col_collection_1.objects.link(ob_connector)
col_collection_1.objects.link(ob_glass_left)

# ---- scene / render settings (as saved in the file)
scene.frame_start = 1; scene.frame_end = 250; scene.frame_set(1)
scene.render.engine = 'BLENDER_EEVEE_NEXT'
scene.render.resolution_percentage = 50
scene.render.dither_intensity = 0.0
scene.cycles.use_denoising = False
scene.cycles.samples = 128
scene.cycles.sampling_pattern = 'TABULATED_SOBOL'
scene.cycles.light_sampling_threshold = 0.0
scene.cycles.use_adaptive_sampling = False
scene.cycles.use_light_tree = False
scene.cycles.blur_glossy = 0.0
scene.cycles.sample_clamp_indirect = 0.0
scene.view_settings.view_transform = 'Standard'
bpy.context.view_layer.update()

# ---- added for rendering (the .blend has no active camera and no usable light): camera, sun
cam_auto = bpy.data.cameras.new('AutoCamera')
cam_auto.lens = 50.0
cam_auto.sensor_width = 36.0
cam_auto.clip_end = 1000.0
ob_auto_camera = bpy.data.objects.new('AutoCamera', cam_auto)
scene.collection.objects.link(ob_auto_camera)
ob_auto_camera.location = (2.05096, -2.36115, 1.69077)
ob_auto_camera.rotation_euler = (1.09748, -7.21219e-08, 0.694738)
scene.camera = ob_auto_camera
light_auto_sun = bpy.data.lights.new('AutoSun', 'SUN')
light_auto_sun.energy = 3.0
light_auto_sun.angle = 0.0523599
ob_auto_sun = bpy.data.objects.new('AutoSun', light_auto_sun)
scene.collection.objects.link(ob_auto_sun)
ob_auto_sun.rotation_euler = (0.872665, 0.174533, 0.523599)
bpy.context.view_layer.update()

